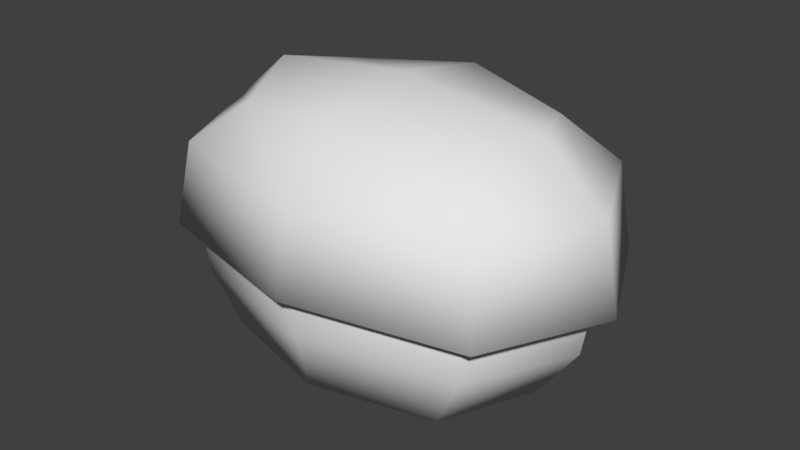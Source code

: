# Source: bush01.blend  (saved by Blender 2.78.0; exported with 4.5.12 LTS)
import bpy
from mathutils import Matrix  # noqa: F401  (used for matrix-valued properties, if any)

bpy.ops.wm.read_factory_settings(use_empty=True)
scene = bpy.context.scene
scene.name = 'Scene'

# ---- collections
col_collection_1 = bpy.data.collections.new('Collection 1'); scene.collection.children.link(col_collection_1)

# ---- materials (node trees are filled in below, after node groups)
mat_bush01 = bpy.data.materials.new('bush01')
mat_bush01.alpha_threshold = 0.0
mat_bush01.use_transparent_shadow = False
mat_bush01.roughness = 0.5

# ---- material node trees

# ---- world
world_world = bpy.data.worlds.new('World'); scene.world = world_world
world_world.color = (0.05088, 0.05088, 0.05088)
world_world.use_sun_shadow = False
world_world.sun_shadow_jitter_overblur = 0.0
world_world.cycles.sampling_method = 'MANUAL'

# ---- meshes
me_cube_002 = bpy.data.meshes.new('Cube.002')
me_cube_002.from_pydata([(-0.6763, 0.3082, 0.4498), (0.006455, -0.1783, 0.4493), (0.6919, 0.3043, 0.437), (-0.5043, 0.671, 0.4438), (0.5218, 0.6681, 0.4342), (0.5199, -0.0586, 0.443), (-0.5063, -0.0557, 0.4526), (0.01071, 0.7863, 0.6134), (-0.4948, 0.6694, 0.7141), (0.01291, 0.6455, 0.8903), (0.5174, 0.6665, 0.7047), (0.6851, 0.3076, 0.7074), (0.4834, 0.3103, 0.8899), (0.5154, -0.05038, 0.7133), (0.7366, 0.3042, 0.4377), (0.00901, -0.1684, 0.7195), (0.0111, -0.02216, 0.8984), (-0.4968, -0.04752, 0.7228), (0.006379, -0.2099, 0.4507), (-0.6645, 0.3114, 0.72), (-0.4594, 0.313, 0.8987), (-0.721, 0.3083, 0.4513), (0.01257, 0.3124, 0.9545), (-0.5378, 0.6949, 0.4449), (-0.3472, 0.5667, 0.8478), (0.3717, 0.5647, 0.8411), (0.3703, 0.05552, 0.8472), (-0.3486, 0.05755, 0.854), (0.5554, 0.6918, 0.4347), (0.5533, -0.08242, 0.4441), (-0.5399, -0.07934, 0.4543), (-0.627, 0.3062, 0.3022), (0.005172, -0.1442, 0.3017), (0.6398, 0.3027, 0.2904), (0.007605, 0.753, 0.2909), (0.005824, 0.7047, 0.1151), (0.4824, 0.6396, 0.2878), (0.516, 0.3009, 0.1152), (0.4805, -0.03335, 0.2959), (0.003642, -0.1001, 0.1248), (-0.4696, -0.03067, 0.3048), (-0.5065, 0.3038, 0.1247), (0.3659, 0.0164, 0.12), (-0.4678, 0.6422, 0.2967), (-0.358, 0.01845, 0.1268), (0.3675, 0.5862, 0.1131), (-0.3564, 0.5882, 0.1199), (-0.5384, 0.3103, 0.6597), (0.008698, -0.07941, 0.6592), (0.5579, 0.3072, 0.6494), (0.0108, 0.697, 0.6498), (-0.3779, 0.6052, 0.1199), (-0.4779, 0.3037, 0.1245), (0.389, 0.603, 0.1127), (0.003703, -0.07754, 0.1246), (-0.3795, 0.001592, 0.1272), (0.4873, 0.301, 0.1154), (0.3874, -0.000575, 0.12), (0.005763, 0.6822, 0.1153), (-0.4005, 0.6011, 0.6549), (0.4216, 0.5987, 0.6472), (0.42, 0.01648, 0.6542), (-0.4021, 0.0188, 0.6619), (-0.162, 0.2638, 0.003855), (-0.2184, 0.283, 0.06766), (-0.1149, 0.2382, 0.003932), (-0.1726, 0.258, 0.07979), (-0.1875, 0.2168, 0.00687), (-0.2436, 0.2358, 0.06585), (-0.1404, 0.1912, 0.006946), (-0.1978, 0.2108, 0.07797), (-0.2598, 0.3015, 0.2074), (-0.2127, 0.2764, 0.2122), (-0.2381, 0.2293, 0.214), (-0.2851, 0.2544, 0.2092), (-0.121, 0.2047, 0.01157), (-0.06771, 0.2385, 0.07183), (-0.172, 0.1886, 0.01368), (-0.1174, 0.2242, 0.08587), (-0.1372, 0.2558, 0.009421), (-0.08428, 0.289, 0.06489), (-0.1883, 0.2396, 0.01154), (-0.1339, 0.2746, 0.07893), (-0.02463, 0.2699, 0.2087), (-0.0753, 0.2539, 0.2156), (-0.09177, 0.3048, 0.2123), (-0.0411, 0.3207, 0.2054), (0.2322, 0.4547, 0.001573), (0.2516, 0.5152, 0.06136), (0.2051, 0.4085, 0.004583), (0.2249, 0.4712, 0.0763), (0.1859, 0.4817, 0.001399), (0.2053, 0.5416, 0.05639), (0.1589, 0.4356, 0.004409), (0.1786, 0.4977, 0.07132), (0.2681, 0.5667, 0.1979), (0.2414, 0.5209, 0.2057), (0.1951, 0.5477, 0.2043), (0.2218, 0.5935, 0.1966), (0.1123, 0.2028, 0.01297), (0.1475, 0.156, 0.07774), (0.09328, 0.2528, 0.01095), (0.13, 0.2057, 0.08774), (0.1624, 0.2217, 0.01074), (0.1971, 0.175, 0.07068), (0.1433, 0.2717, 0.008713), (0.1796, 0.2246, 0.08069), (0.1777, 0.125, 0.2181), (0.1587, 0.175, 0.2208), (0.2086, 0.1941, 0.2174), (0.2276, 0.1441, 0.2147), (0.05463, 0.8115, 0.4379), (-0.03327, 0.8125, 0.4388), (0.04889, 0.7812, 0.4373), (-0.0385, 0.7796, 0.4381), (-0.6537, 0.3086, 0.4887), (0.006864, -0.162, 0.4881), (0.67, 0.3048, 0.4763), (0.009407, 0.7754, 0.4768), (0.5055, 0.6568, 0.4736), (0.5036, -0.04625, 0.4821), (-0.4892, -0.04344, 0.4914), (-0.4873, 0.6596, 0.4829)], [], [(0, 6, 30, 21), (1, 5, 29, 18), (2, 4, 28, 14), (7, 114, 112), (3, 0, 21, 23), (6, 1, 18, 30), (5, 2, 14, 29), (4, 113, 111, 28), (7, 112, 23, 8), (7, 8, 24, 9), (7, 9, 25, 10), (112, 114, 3, 23), (11, 14, 28, 10), (11, 10, 25, 12), (11, 12, 26, 13), (11, 13, 29, 14), (15, 18, 29, 13), (15, 13, 26, 16), (15, 16, 27, 17), (15, 17, 30, 18), (19, 21, 30, 17), (19, 17, 27, 20), (19, 20, 24, 8), (19, 8, 23, 21), (22, 16, 26, 12), (22, 12, 25, 9), (22, 9, 24, 20), (22, 20, 27, 16), (55, 41, 52, 44), (51, 35, 58, 46), (39, 55, 44, 54), (53, 37, 56, 45), (41, 51, 46, 52), (35, 53, 45, 58), (57, 39, 54, 42), (37, 57, 42, 56), (31, 41, 55, 40), (115, 121, 62, 47), (115, 47, 59, 122), (31, 43, 51, 41), (32, 39, 57, 38), (116, 120, 61, 48), (116, 48, 62, 121), (32, 40, 55, 39), (33, 37, 53, 36), (117, 119, 60, 49), (117, 49, 61, 120), (33, 38, 57, 37), (34, 35, 51, 43), (118, 122, 59, 50), (118, 50, 60, 119), (34, 36, 53, 35), (63, 64, 66, 65), (65, 66, 70, 69), (69, 70, 68, 67), (67, 68, 64, 63), (68, 70, 73, 74), (66, 64, 71, 72), (64, 68, 74, 71), (70, 66, 72, 73), (75, 76, 78, 77), (77, 78, 82, 81), (81, 82, 80, 79), (79, 80, 76, 75), (80, 82, 85, 86), (78, 76, 83, 84), (76, 80, 86, 83), (82, 78, 84, 85), (87, 88, 90, 89), (89, 90, 94, 93), (93, 94, 92, 91), (91, 92, 88, 87), (92, 94, 97, 98), (90, 88, 95, 96), (88, 92, 98, 95), (94, 90, 96, 97), (99, 100, 102, 101), (101, 102, 106, 105), (105, 106, 104, 103), (103, 104, 100, 99), (104, 106, 109, 110), (102, 100, 107, 108), (100, 104, 110, 107), (106, 102, 108, 109), (113, 7, 111), (111, 7, 10, 28), (34, 118, 119, 36), (34, 43, 122, 118), (33, 117, 120, 38), (33, 36, 119, 117), (32, 116, 121, 40), (32, 38, 120, 116), (31, 115, 122, 43), (31, 40, 121, 115)])
me_cube_002.polygons.foreach_set('use_smooth', [True] * 94)
_k = set([(0, 21), (1, 18), (2, 14), (3, 23), (4, 28), (5, 29), (6, 30), (14, 28), (14, 29), (18, 29), (18, 30), (21, 23), (21, 30), (23, 112), (28, 111), (111, 113), (112, 114)])
me_cube_002.attributes.new('sharp_edge', 'BOOLEAN', 'EDGE').data.foreach_set('value', [ (min(e.vertices), max(e.vertices)) in _k for e in me_cube_002.edges])
_uv = me_cube_002.uv_layers.new(name='UVMap')
_uv.uv.foreach_set('vector', [0.2005, 0.6501, 0.269, 0.4845, 0.282, 0.4948, 0.2178, 0.65, 0.4757, 0.4285, 0.6828, 0.4828, 0.6698, 0.4933, 0.4758, 0.4424, 0.7522, 0.6479, 0.6837, 0.8136, 0.6707, 0.8032, 0.7349, 0.648, 0.4752, 0.7841, 0.4578, 0.8645, 0.4619, 0.8517, 0.27, 0.8152, 0.2005, 0.6501, 0.2178, 0.65, 0.2829, 0.8048, 0.269, 0.4845, 0.4757, 0.4285, 0.4758, 0.4424, 0.282, 0.4948, 0.6828, 0.4828, 0.7522, 0.6479, 0.7349, 0.648, 0.6698, 0.4933, 0.6837, 0.8136, 0.4931, 0.8652, 0.4931, 0.8513, 0.6707, 0.8032, 0.4752, 0.7841, 0.4619, 0.8517, 0.2829, 0.8048, 0.3466, 0.7504, 0.4752, 0.7841, 0.3466, 0.7504, 0.3931, 0.7118, 0.4743, 0.7315, 0.4752, 0.7841, 0.4743, 0.7315, 0.5557, 0.7112, 0.6036, 0.7494, 0.4619, 0.8517, 0.4578, 0.8645, 0.27, 0.8152, 0.2829, 0.8048, 0.6461, 0.6465, 0.7349, 0.648, 0.6707, 0.8032, 0.6036, 0.7494, 0.6461, 0.6465, 0.6036, 0.7494, 0.5557, 0.7112, 0.5807, 0.6459, 0.6461, 0.6465, 0.5807, 0.6459, 0.5554, 0.5812, 0.603, 0.5439, 0.6461, 0.6465, 0.603, 0.5439, 0.6698, 0.4933, 0.7349, 0.648, 0.4744, 0.5102, 0.4758, 0.4424, 0.6698, 0.4933, 0.603, 0.5439, 0.4744, 0.5102, 0.603, 0.5439, 0.5554, 0.5812, 0.4738, 0.5611, 0.4744, 0.5102, 0.4738, 0.5611, 0.3927, 0.5818, 0.346, 0.545, 0.4744, 0.5102, 0.346, 0.545, 0.282, 0.4948, 0.4758, 0.4424, 0.3035, 0.6479, 0.2178, 0.65, 0.282, 0.4948, 0.346, 0.545, 0.3035, 0.6479, 0.346, 0.545, 0.3927, 0.5818, 0.3674, 0.6467, 0.3035, 0.6479, 0.3674, 0.6467, 0.3931, 0.7118, 0.3466, 0.7504, 0.3035, 0.6479, 0.3466, 0.7504, 0.2829, 0.8048, 0.2178, 0.65, 0.4738, 0.646, 0.4738, 0.5611, 0.5554, 0.5812, 0.5807, 0.6459, 0.4738, 0.646, 0.5807, 0.6459, 0.5557, 0.7112, 0.4743, 0.7315, 0.4738, 0.646, 0.4743, 0.7315, 0.3931, 0.7118, 0.3674, 0.6467, 0.4738, 0.646, 0.3674, 0.6467, 0.3927, 0.5818, 0.4738, 0.5611, 0.3603, 0.2006, 0.4206, 0.1766, 0.4219, 0.1841, 0.3599, 0.2076, 0.4853, 0.1806, 0.5974, 0.2178, 0.5961, 0.2224, 0.4879, 0.1869, 0.2638, 0.2737, 0.3603, 0.2006, 0.3599, 0.2076, 0.2669, 0.2777, 0.7133, 0.2449, 0.7725, 0.28, 0.7662, 0.2855, 0.7076, 0.249, 0.4206, 0.1766, 0.4853, 0.1806, 0.4879, 0.1869, 0.4219, 0.1841, 0.5974, 0.2178, 0.7133, 0.2449, 0.7076, 0.249, 0.5961, 0.2224, 0.1587, 0.3573, 0.2638, 0.2737, 0.2669, 0.2777, 0.1676, 0.3575, 0.7725, 0.28, 0.8052, 0.3539, 0.7978, 0.3575, 0.7662, 0.2855, 0.4122, 0.1255, 0.4206, 0.1766, 0.3603, 0.2006, 0.3496, 0.1483, 0.4053, 0.08309, 0.3334, 0.09963, 0.2978, 0.0446, 0.3939, 0.01287, 0.4053, 0.08309, 0.3939, 0.01287, 0.4952, 0.01346, 0.4787, 0.07696, 0.4122, 0.1255, 0.4786, 0.128, 0.4853, 0.1806, 0.4206, 0.1766, 0.2285, 0.2239, 0.2638, 0.2737, 0.1587, 0.3573, 0.09327, 0.323, 0.1945, 0.171, 0.04805, 0.2703, 0.03466, 0.1989, 0.1627, 0.1169, 0.1945, 0.171, 0.1627, 0.1169, 0.2978, 0.0446, 0.3334, 0.09963, 0.2285, 0.2239, 0.3496, 0.1483, 0.3603, 0.2006, 0.2638, 0.2737, 0.8115, 0.2377, 0.7725, 0.28, 0.7133, 0.2449, 0.748, 0.2029, 0.8401, 0.1986, 0.7742, 0.1572, 0.7897, 0.0936, 0.8774, 0.1382, 0.8401, 0.1986, 0.8774, 0.1382, 0.9653, 0.1888, 0.9208, 0.2557, 0.8115, 0.2377, 0.8685, 0.3085, 0.8052, 0.3539, 0.7725, 0.28, 0.6137, 0.1602, 0.5974, 0.2178, 0.4853, 0.1806, 0.4786, 0.128, 0.6298, 0.1018, 0.4787, 0.07696, 0.4952, 0.01346, 0.6459, 0.0421, 0.6298, 0.1018, 0.6459, 0.0421, 0.7897, 0.0936, 0.7742, 0.1572, 0.6137, 0.1602, 0.748, 0.2029, 0.7133, 0.2449, 0.5974, 0.2178, 0.8631, 0.7759, 0.8631, 0.8412, 0.8247, 0.8412, 0.8247, 0.7759, 0.8247, 0.7759, 0.8247, 0.8412, 0.7858, 0.8412, 0.7858, 0.7759, 0.9364, 0.7759, 0.9364, 0.8412, 0.9, 0.8412, 0.9, 0.7759, 0.9, 0.7759, 0.9, 0.8412, 0.8631, 0.8412, 0.8631, 0.7759, 0.9, 0.8412, 0.9364, 0.8412, 0.9364, 0.945, 0.9, 0.945, 0.8247, 0.8412, 0.8631, 0.8412, 0.8631, 0.945, 0.8247, 0.945, 0.8631, 0.8412, 0.9, 0.8412, 0.9, 0.945, 0.8631, 0.945, 0.7858, 0.8412, 0.8247, 0.8412, 0.8247, 0.945, 0.7858, 0.945, 0.1298, 0.7653, 0.1298, 0.8306, 0.09134, 0.8306, 0.09134, 0.7653, 0.09134, 0.7653, 0.09134, 0.8306, 0.05251, 0.8306, 0.05251, 0.7653, 0.2031, 0.7653, 0.2031, 0.8306, 0.1667, 0.8306, 0.1667, 0.7653, 0.1667, 0.7653, 0.1667, 0.8306, 0.1298, 0.8306, 0.1298, 0.7653, 0.1667, 0.8306, 0.2031, 0.8306, 0.2031, 0.9344, 0.1667, 0.9344, 0.09134, 0.8306, 0.1298, 0.8306, 0.1298, 0.9344, 0.09134, 0.9344, 0.1298, 0.8306, 0.1667, 0.8306, 0.1667, 0.9344, 0.1298, 0.9344, 0.05251, 0.8306, 0.09134, 0.8306, 0.09134, 0.9344, 0.05251, 0.9344, 0.1169, 0.4116, 0.1169, 0.4769, 0.07843, 0.4769, 0.07843, 0.4116, 0.07843, 0.4116, 0.07843, 0.4769, 0.0396, 0.4769, 0.0396, 0.4116, 0.1902, 0.4116, 0.1902, 0.4769, 0.1538, 0.4769, 0.1538, 0.4116, 0.1538, 0.4116, 0.1538, 0.4769, 0.1169, 0.4769, 0.1169, 0.4116, 0.1538, 0.4769, 0.1902, 0.4769, 0.1902, 0.5806, 0.1538, 0.5806, 0.07843, 0.4769, 0.1169, 0.4769, 0.1169, 0.5806, 0.07843, 0.5806, 0.1169, 0.4769, 0.1538, 0.4769, 0.1538, 0.5806, 0.1169, 0.5806, 0.0396, 0.4769, 0.07843, 0.4769, 0.07843, 0.5806, 0.0396, 0.5806, 0.8843, 0.4023, 0.8843, 0.4676, 0.8459, 0.4676, 0.8459, 0.4023, 0.8459, 0.4023, 0.8459, 0.4676, 0.807, 0.4676, 0.807, 0.4023, 0.9576, 0.4023, 0.9576, 0.4676, 0.9212, 0.4676, 0.9212, 0.4023, 0.9212, 0.4023, 0.9212, 0.4676, 0.8843, 0.4676, 0.8843, 0.4023, 0.9212, 0.4676, 0.9576, 0.4676, 0.9576, 0.5713, 0.9212, 0.5713, 0.8459, 0.4676, 0.8843, 0.4676, 0.8843, 0.5713, 0.8459, 0.5713, 0.8843, 0.4676, 0.9212, 0.4676, 0.9212, 0.5713, 0.8843, 0.5713, 0.807, 0.4676, 0.8459, 0.4676, 0.8459, 0.5713, 0.807, 0.5713, 0.4931, 0.8652, 0.4752, 0.7841, 0.4931, 0.8513, 0.4931, 0.8513, 0.4752, 0.7841, 0.6036, 0.7494, 0.6707, 0.8032, 0.6137, 0.1602, 0.6298, 0.1018, 0.7742, 0.1572, 0.748, 0.2029, 0.6137, 0.1602, 0.4786, 0.128, 0.4787, 0.07696, 0.6298, 0.1018, 0.8115, 0.2377, 0.8401, 0.1986, 0.9208, 0.2557, 0.8685, 0.3085, 0.8115, 0.2377, 0.748, 0.2029, 0.7742, 0.1572, 0.8401, 0.1986, 0.2285, 0.2239, 0.1945, 0.171, 0.3334, 0.09963, 0.3496, 0.1483, 0.2285, 0.2239, 0.09327, 0.323, 0.04805, 0.2703, 0.1945, 0.171, 0.4122, 0.1255, 0.4053, 0.08309, 0.4787, 0.07696, 0.4786, 0.128, 0.4122, 0.1255, 0.3496, 0.1483, 0.3334, 0.09963, 0.4053, 0.08309])
me_cube_002.materials.append(mat_bush01)
me_cube_002.use_remesh_preserve_volume = False
me_cube_002.use_remesh_preserve_attributes = False
me_cube_002.use_mirror_vertex_groups = False
me_cube_002.update()
me_cube_002.normals_split_custom_set([tuple(v) for v in zip(*[iter([-0.03424, -0.02369, -0.9991, -0.03424, -0.02369, -0.9991, -0.03424, -0.02369, -0.9991, -0.03424, -0.02369, -0.9991, -0.0012, -0.04714, -0.9989, -0.0012, -0.04714, -0.9989, -0.0012, -0.04714, -0.9989, -0.0012, -0.04714, -0.9989, 0.01547, -0.0004679, -0.9999, 0.01547, -0.0004679, -0.9999, 0.01547, -0.0004679, -0.9999, 0.01547, -0.0004679, -0.9999, 0.007383, 0.9438, 0.3303, 0.5039, -0.06286, -0.8615, 0.4583, 0.6735, -0.58, -0.03417, -0.0003273, -0.9994, -0.03417, -0.0003273, -0.9994, -0.03417, -0.0003273, -0.9994, -0.03417, -0.0003273, -0.9994, -0.01775, -0.0471, -0.9987, -0.01775, -0.0471, -0.9987, -0.01775, -0.0471, -0.9987, -0.01775, -0.0471, -0.9987, 0.01541, -0.02383, -0.9996, 0.01541, -0.02383, -0.9996, 0.01541, -0.02383, -0.9996, 0.01541, -0.02383, -0.9996, -0.00101, 0.02294, -0.9997, -0.00101, 0.02294, -0.9997, -0.00101, 0.02294, -0.9997, -0.00101, 0.02294, -0.9997, 0.007383, 0.9438, 0.3303, 0.4583, 0.6735, -0.58, -0.5387, 0.6453, -0.5416, -0.5446, 0.7117, 0.4438, 0.007383, 0.9438, 0.3303, -0.5446, 0.7117, 0.4438, -0.2898, 0.506, 0.8124, 0.009227, 0.5875, 0.8092, 0.007383, 0.9438, 0.3303, 0.009227, 0.5875, 0.8092, 0.3078, 0.5043, 0.8068, 0.5568, 0.7086, 0.4335, -0.01756, 0.02299, -0.9996, -0.01756, 0.02299, -0.9996, -0.01756, 0.02299, -0.9996, -0.01756, 0.02299, -0.9996, 0.8767, 0.003448, 0.481, 0.8372, -0.008845, -0.5468, 0.5321, 0.6423, -0.5517, 0.5568, 0.7086, 0.4335, 0.8767, 0.003448, 0.481, 0.5568, 0.7086, 0.4335, 0.3078, 0.5043, 0.8068, 0.4418, 0.009667, 0.8971, 0.8767, 0.003448, 0.481, 0.4418, 0.009667, 0.8971, 0.3155, -0.4383, 0.8416, 0.5664, -0.6892, 0.4518, 0.8767, 0.003448, 0.481, 0.5664, -0.6892, 0.4518, 0.53, -0.652, -0.5422, 0.8372, -0.008845, -0.5468, 0.001399, -0.906, 0.4233, -0.007709, -0.8122, -0.5834, 0.53, -0.652, -0.5422, 0.5664, -0.6892, 0.4518, 0.001399, -0.906, 0.4233, 0.5664, -0.6892, 0.4518, 0.3155, -0.4383, 0.8416, 0.006657, -0.5035, 0.864, 0.001399, -0.906, 0.4233, 0.006657, -0.5035, 0.864, -0.3022, -0.4365, 0.8474, -0.5618, -0.6861, 0.4623, 0.001399, -0.906, 0.4233, -0.5618, -0.6861, 0.4623, -0.5437, -0.649, -0.5322, -0.007709, -0.8122, -0.5834, -0.8676, 0.008376, 0.4973, -0.8473, -0.004113, -0.5311, -0.5437, -0.649, -0.5322, -0.5618, -0.6861, 0.4623, -0.8676, 0.008376, 0.4973, -0.5618, -0.6861, 0.4623, -0.3022, -0.4365, 0.8474, -0.4249, 0.01212, 0.9052, -0.8676, 0.008376, 0.4973, -0.4249, 0.01212, 0.9052, -0.2898, 0.506, 0.8124, -0.5446, 0.7117, 0.4438, -0.8676, 0.008376, 0.4973, -0.5446, 0.7117, 0.4438, -0.5387, 0.6453, -0.5416, -0.8473, -0.004113, -0.5311, 0.009384, 0.01209, 0.9999, 0.006657, -0.5035, 0.864, 0.3155, -0.4383, 0.8416, 0.4418, 0.009667, 0.8971, 0.009384, 0.01209, 0.9999, 0.4418, 0.009667, 0.8971, 0.3078, 0.5043, 0.8068, 0.009227, 0.5875, 0.8092, 0.009384, 0.01209, 0.9999, 0.009227, 0.5875, 0.8092, -0.2898, 0.506, 0.8124, -0.4249, 0.01212, 0.9052, 0.009384, 0.01209, 0.9999, -0.4249, 0.01212, 0.9052, -0.3022, -0.4365, 0.8474, 0.006657, -0.5035, 0.864, -0.3724, -0.5276, -0.7635, -0.5674, -0.008435, -0.8234, -0.009385, -0.01209, -0.9999, -0.009385, -0.01209, -0.9999, -0.3696, 0.511, -0.7761, -0.005318, 0.6455, -0.7637, -0.009384, -0.01209, -0.9999, -0.009384, -0.01209, -0.9999, -0.008869, -0.6638, -0.7479, -0.3724, -0.5276, -0.7635, -0.009385, -0.01209, -0.9999, -0.009384, -0.01209, -0.9999, 0.3579, 0.5089, -0.7829, 0.5518, -0.0116, -0.8339, -0.009384, -0.01209, -0.9999, -0.009385, -0.01209, -0.9999, -0.5674, -0.008435, -0.8234, -0.3696, 0.511, -0.7761, -0.009384, -0.01209, -0.9999, -0.009385, -0.01209, -0.9999, -0.005318, 0.6455, -0.7637, 0.3579, 0.5089, -0.7829, -0.009385, -0.01209, -0.9999, -0.009384, -0.01209, -0.9999, 0.3551, -0.5297, -0.7703, -0.008869, -0.6638, -0.7479, -0.009384, -0.01209, -0.9999, -0.009384, -0.01209, -0.9999, 0.5518, -0.0116, -0.8339, 0.3551, -0.5297, -0.7703, -0.009384, -0.01209, -0.9999, -0.009384, -0.01209, -0.9999, -0.9443, -0.001426, -0.3292, -0.5674, -0.008435, -0.8234, -0.3724, -0.5276, -0.7635, -0.6256, -0.732, -0.2698, -0.9786, 0.005146, 0.2058, -0.6346, -0.7472, 0.1973, -0.5094, -0.6914, 0.5124, -0.8291, 0.00902, 0.5591, -0.9786, 0.005146, 0.2058, -0.8291, 0.00902, 0.5591, -0.5056, 0.7063, 0.4955, -0.6305, 0.7552, 0.1791, -0.9443, -0.001426, -0.3292, -0.6217, 0.7286, -0.2875, -0.3696, 0.511, -0.7761, -0.5674, -0.008435, -0.8234, -0.004472, -0.9835, -0.1811, -0.008869, -0.6638, -0.7479, 0.3551, -0.5297, -0.7703, 0.6163, -0.7355, -0.2814, -0.001192, -0.9854, 0.1702, 0.6339, -0.7508, 0.1854, 0.515, -0.6943, 0.5028, 0.001522, -0.9005, 0.4348, -0.001192, -0.9854, 0.1702, 0.001522, -0.9005, 0.4348, -0.5094, -0.6914, 0.5124, -0.6346, -0.7472, 0.1973, -0.004472, -0.9835, -0.1811, -0.6256, -0.732, -0.2698, -0.3724, -0.5276, -0.7635, -0.008869, -0.6638, -0.7479, 0.9379, -0.006744, -0.3468, 0.5518, -0.0116, -0.8339, 0.3579, 0.5089, -0.7829, 0.6203, 0.7251, -0.2991, 0.9823, -0.0003936, 0.1874, 0.638, 0.7517, 0.1672, 0.5188, 0.7034, 0.4859, 0.8394, 0.004306, 0.5435, 0.9823, -0.0003936, 0.1874, 0.8394, 0.004306, 0.5435, 0.515, -0.6943, 0.5028, 0.6339, -0.7508, 0.1854, 0.9379, -0.006744, -0.3468, 0.6163, -0.7355, -0.2814, 0.3551, -0.5297, -0.7703, 0.5518, -0.0116, -0.8339, 0.0008498, 0.9788, -0.2048, -0.005318, 0.6455, -0.7637, -0.3696, 0.511, -0.7761, -0.6217, 0.7286, -0.2875, 0.004163, 0.9892, 0.1463, -0.6305, 0.7552, 0.1791, -0.5056, 0.7063, 0.4955, 0.006434, 0.9108, 0.4129, 0.004163, 0.9892, 0.1463, 0.006434, 0.9108, 0.4129, 0.5188, 0.7034, 0.4859, 0.638, 0.7517, 0.1672, 0.0008498, 0.9788, -0.2048, 0.6203, 0.7251, -0.2991, 0.3579, 0.5089, -0.7829, -0.005318, 0.6455, -0.7637, 0.06067, 0.9638, -0.2597, -0.2734, 0.894, -0.3548, 0.8485, 0.3668, 0.3814, 0.7962, 0.1615, 0.5831, 0.7962, 0.1615, 0.5831, 0.8485, 0.3668, 0.3814, 0.152, -0.9574, 0.2456, 0.4167, -0.7467, 0.5185, 0.4167, -0.7467, 0.5185, 0.152, -0.9574, 0.2456, -0.8649, -0.2845, -0.4136, -0.7174, -0.4836, -0.5014, -0.7174, -0.4836, -0.5014, -0.8649, -0.2845, -0.4136, -0.2734, 0.894, -0.3548, 0.06067, 0.9638, -0.2597, -0.8649, -0.2845, -0.4136, 0.152, -0.9574, 0.2456, 0.1811, -0.9657, 0.1863, -0.9376, -0.2509, -0.2407, 0.8485, 0.3668, 0.3814, -0.2734, 0.894, -0.3548, -0.3464, 0.9115, -0.2217, 0.9081, 0.3536, 0.2244, -0.2734, 0.894, -0.3548, -0.8649, -0.2845, -0.4136, -0.9376, -0.2509, -0.2407, -0.3464, 0.9115, -0.2217, 0.152, -0.9574, 0.2456, 0.8485, 0.3668, 0.3814, 0.9081, 0.3536, 0.2244, 0.1811, -0.9657, 0.1863, 0.6516, -0.7345, -0.1895, 0.8319, -0.4566, -0.3154, -0.32, -0.822, 0.4711, -0.4305, -0.6222, 0.6539, -0.4305, -0.6222, 0.6539, -0.32, -0.822, 0.4711, -0.7943, 0.5761, 0.1928, -0.8236, 0.2692, 0.4992, -0.8236, 0.2692, 0.4992, -0.7943, 0.5761, 0.1928, 0.3905, 0.7737, -0.499, 0.1441, 0.7961, -0.5878, 0.1441, 0.7961, -0.5878, 0.3905, 0.7737, -0.499, 0.8319, -0.4566, -0.3154, 0.6516, -0.7345, -0.1895, 0.3905, 0.7737, -0.499, -0.7943, 0.5761, 0.1928, -0.8208, 0.5549, 0.1357, 0.4663, 0.8205, -0.3305, -0.32, -0.822, 0.4711, 0.8319, -0.4566, -0.3154, 0.8959, -0.4026, -0.1876, -0.372, -0.8718, 0.3188, 0.8319, -0.4566, -0.3154, 0.3905, 0.7737, -0.499, 0.4663, 0.8205, -0.3305, 0.8959, -0.4026, -0.1876, -0.7943, 0.5761, 0.1928, -0.32, -0.822, 0.4711, -0.372, -0.8718, 0.3188, -0.8208, 0.5549, 0.1357, 0.9673, -0.1091, -0.229, 0.9104, 0.2186, -0.3513, 0.3307, -0.827, 0.4546, 0.1224, -0.7532, 0.6463, 0.1224, -0.7532, 0.6463, 0.3307, -0.827, 0.4546, -0.9673, -0.1042, 0.2314, -0.7715, -0.3531, 0.5292, -0.7715, -0.3531, 0.5292, -0.9673, -0.1042, 0.2314, -0.2472, 0.8384, -0.4859, -0.4487, 0.6905, -0.5673, -0.4487, 0.6905, -0.5673, -0.2472, 0.8384, -0.4859, 0.9104, 0.2186, -0.3513, 0.9673, -0.1091, -0.229, -0.2472, 0.8384, -0.4859, -0.9673, -0.1042, 0.2314, -0.975, -0.1374, 0.1744, -0.2155, 0.9232, -0.3182, 0.3307, -0.827, 0.4546, 0.9104, 0.2186, -0.3513, 0.927, 0.3011, -0.2237, 0.3193, -0.8981, 0.3024, 0.9104, 0.2186, -0.3513, -0.2472, 0.8384, -0.4859, -0.2155, 0.9232, -0.3182, 0.927, 0.3011, -0.2237, -0.9673, -0.1042, 0.2314, 0.3307, -0.827, 0.4546, 0.3193, -0.8981, 0.3024, -0.975, -0.1374, 0.1744, -0.6911, -0.7056, -0.1566, -0.4002, -0.878, -0.2626, -0.8508, 0.3047, 0.4281, -0.6624, 0.4397, 0.6065, -0.6624, 0.4397, 0.6065, -0.8508, 0.3047, 0.4281, 0.5248, 0.8387, 0.1458, 0.2089, 0.8721, 0.4425, 0.2089, 0.8721, 0.4425, 0.5248, 0.8387, 0.1458, 0.8073, -0.3797, -0.4517, 0.818, -0.1396, -0.5581, 0.818, -0.1396, -0.5581, 0.8073, -0.3797, -0.4517, -0.4002, -0.878, -0.2626, -0.6911, -0.7056, -0.1566, 0.8073, -0.3797, -0.4517, 0.5248, 0.8387, 0.1458, 0.5036, 0.8596, 0.08639, 0.8541, -0.4402, -0.2771, -0.8508, 0.3047, 0.4281, -0.4002, -0.878, -0.2626, -0.346, -0.9293, -0.1293, -0.8995, 0.3424, 0.2713, -0.4002, -0.878, -0.2626, 0.8073, -0.3797, -0.4517, 0.8541, -0.4402, -0.2771, -0.346, -0.9293, -0.1293, 0.5248, 0.8387, 0.1458, -0.8508, 0.3047, 0.4281, -0.8995, 0.3424, 0.2713, 0.5036, 0.8596, 0.08639, -0.6038, 0.1322, -0.7861, 0.007383, 0.9438, 0.3303, -0.3558, 0.7394, -0.5715, -0.3558, 0.7394, -0.5715, 0.007383, 0.9438, 0.3303, 0.5568, 0.7086, 0.4335, 0.5321, 0.6423, -0.5517, 0.0008498, 0.9788, -0.2048, 0.004163, 0.9892, 0.1463, 0.638, 0.7517, 0.1672, 0.6203, 0.7251, -0.2991, 0.0008498, 0.9788, -0.2048, -0.6217, 0.7286, -0.2875, -0.6305, 0.7552, 0.1791, 0.004163, 0.9892, 0.1463, 0.9379, -0.006744, -0.3468, 0.9823, -0.0003936, 0.1874, 0.6339, -0.7508, 0.1854, 0.6163, -0.7355, -0.2814, 0.9379, -0.006744, -0.3468, 0.6203, 0.7251, -0.2991, 0.638, 0.7517, 0.1672, 0.9823, -0.0003936, 0.1874, -0.004472, -0.9835, -0.1811, -0.001192, -0.9854, 0.1702, -0.6346, -0.7472, 0.1973, -0.6256, -0.732, -0.2698, -0.004472, -0.9835, -0.1811, 0.6163, -0.7355, -0.2814, 0.6339, -0.7508, 0.1854, -0.001192, -0.9854, 0.1702, -0.9443, -0.001426, -0.3292, -0.9786, 0.005146, 0.2058, -0.6305, 0.7552, 0.1791, -0.6217, 0.7286, -0.2875, -0.9443, -0.001426, -0.3292, -0.6256, -0.732, -0.2698, -0.6346, -0.7472, 0.1973, -0.9786, 0.005146, 0.2058])] * 3)])

# ---- objects
ob_bush01 = bpy.data.objects.new('bush01', me_cube_002)

# ---- transforms, parenting, visibility, modifiers, constraints
ob_bush01.location = (0.0, -0.2979, 0.0)
ob_bush01.rotation_euler = (0.0, 0.0, -1.51e-07)
ob_bush01.color = (0.8, 0.8, 0.8, 1.0)
ob_bush01.lineart.crease_threshold = 0.0

# ---- collection membership
col_collection_1.objects.link(ob_bush01)

# ---- scene / render settings (as saved in the file)
scene.frame_start = 1; scene.frame_end = 250; scene.frame_set(1)
scene.render.engine = 'BLENDER_EEVEE_NEXT'
scene.render.resolution_percentage = 50
scene.render.dither_intensity = 0.0
scene.cycles.use_denoising = False
scene.cycles.samples = 128
scene.cycles.sampling_pattern = 'TABULATED_SOBOL'
scene.cycles.light_sampling_threshold = 0.0
scene.cycles.use_adaptive_sampling = False
scene.cycles.use_light_tree = False
scene.cycles.blur_glossy = 0.0
scene.cycles.sample_clamp_indirect = 0.0
scene.view_settings.view_transform = 'Standard'
bpy.context.view_layer.update()

# ---- added for rendering (the .blend has no active camera and no usable light): camera, sun
cam_auto = bpy.data.cameras.new('AutoCamera')
cam_auto.lens = 50.0
cam_auto.sensor_width = 36.0
cam_auto.clip_end = 1000.0
ob_auto_camera = bpy.data.objects.new('AutoCamera', cam_auto)
scene.collection.objects.link(ob_auto_camera)
ob_auto_camera.location = (1.87628, -2.23882, 1.97277)
ob_auto_camera.rotation_euler = (1.09748, -7.21219e-08, 0.694738)
scene.camera = ob_auto_camera
light_auto_sun = bpy.data.lights.new('AutoSun', 'SUN')
light_auto_sun.energy = 3.0
light_auto_sun.angle = 0.0523599
ob_auto_sun = bpy.data.objects.new('AutoSun', light_auto_sun)
scene.collection.objects.link(ob_auto_sun)
ob_auto_sun.rotation_euler = (0.872665, 0.174533, 0.523599)
bpy.context.view_layer.update()

